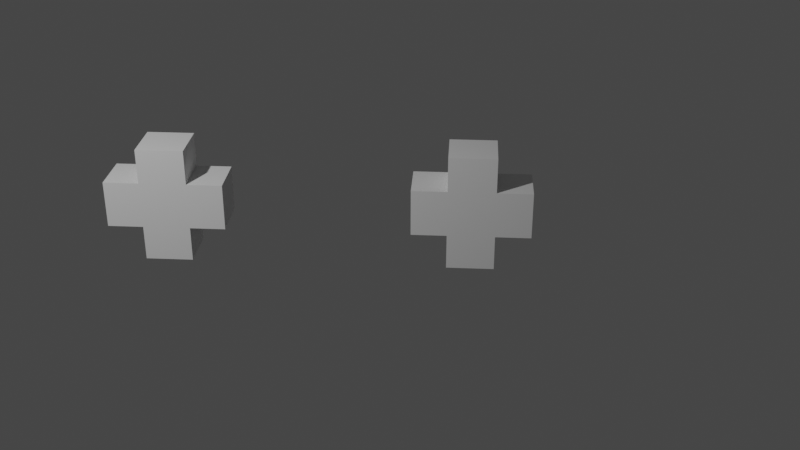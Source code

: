 # Source: bonus.blend  (saved by Blender 3.0.42; exported with 4.5.12 LTS)
import bpy
from mathutils import Matrix  # noqa: F401  (used for matrix-valued properties, if any)

bpy.ops.wm.read_factory_settings(use_empty=True)
scene = bpy.context.scene
scene.name = 'Scene'

# ---- collections
col_collection = bpy.data.collections.new('Collection'); scene.collection.children.link(col_collection)

# ---- materials (node trees are filled in below, after node groups)
mat_material = bpy.data.materials.new('Material')
mat_material.alpha_threshold = 0.0
mat_material.use_transparent_shadow = False
mat_material.line_color = (0.0, 0.0, 0.0, 1.0)

# ---- material node trees
mat_material.use_nodes = True; mat_material.node_tree.nodes.clear()
_N = mat_material.node_tree.nodes; _L = mat_material.node_tree.links
n0 = _N.new('ShaderNodeOutputMaterial'); n0.name = 'Material Output'; n0.location = (300, 300)
n1 = _N.new('ShaderNodeBsdfPrincipled'); n1.name = 'Principled BSDF'; n1.location = (10, 300)
n1.distribution = 'GGX'
n1.subsurface_method = 'RANDOM_WALK_SKIN'
n1.inputs[2].default_value = 0.4
n1.inputs[3].default_value = 1.45
n1.inputs[27].default_value = (0.0, 0.0, 0.0, 1.0)
n1.inputs[28].default_value = 1.0
_L.new(n1.outputs[0], n0.inputs[0])
n0.is_active_output = True

# ---- world
world_world = bpy.data.worlds.new('World'); scene.world = world_world
world_world.use_nodes = True; world_world.node_tree.nodes.clear()
_N = world_world.node_tree.nodes; _L = world_world.node_tree.links
n0 = _N.new('ShaderNodeOutputWorld'); n0.name = 'World Output'; n0.location = (300, 300)
n1 = _N.new('ShaderNodeBackground'); n1.name = 'Background'; n1.location = (10, 300)
n1.inputs[0].default_value = (0.05088, 0.05088, 0.05088, 1.0)
_L.new(n1.outputs[0], n0.inputs[0])
n0.is_active_output = True
world_world.color = (0.05088, 0.05088, 0.05088)
world_world.use_sun_shadow = False
world_world.sun_shadow_jitter_overblur = 0.0

# ---- cameras
cam_camera = bpy.data.cameras.new('Camera')
cam_camera.clip_end = 100.0
cam_camera.ortho_scale = 7.314

# ---- lights
light_light = bpy.data.lights.new('Light', 'POINT')
light_light.transmission_factor = 0.0
light_light.energy = 1000.0
light_light.shadow_soft_size = 0.1
light_light.shadow_maximum_resolution = 0.006
light_light.use_absolute_resolution = True

# ---- meshes
me_cube = bpy.data.meshes.new('Cube')
me_cube.from_pydata([(1.0, 1.0, 1.0), (1.0, 1.0, -1.0), (1.0, -1.0, 1.0), (1.0, -1.0, -1.0), (-1.0, 1.0, 1.0), (-1.0, 1.0, -1.0), (-1.0, -1.0, 1.0), (-1.0, -1.0, -1.0), (1.0, -1.0, 2.5), (-1.0, -1.0, 2.5), (1.0, 1.0, 2.5), (-1.0, 1.0, 2.5), (1.0, 2.5, -1.0), (-1.0, 2.5, -1.0), (1.0, 2.5, 1.0), (-1.0, 2.5, 1.0), (-1.0, 1.0, -2.5), (-1.0, -1.0, -2.5), (1.0, 1.0, -2.5), (1.0, -1.0, -2.5), (-1.0, -2.5, -1.0), (-1.0, -2.5, 1.0), (1.0, -2.5, 1.0), (1.0, -2.5, -1.0)], [], [(4, 6, 9, 11), (6, 7, 20, 21), (7, 6, 4, 5), (5, 1, 18, 16), (1, 0, 2, 3), (5, 4, 15, 13), (10, 11, 9, 8), (2, 0, 10, 8), (0, 4, 11, 10), (6, 2, 8, 9), (13, 15, 14, 12), (1, 5, 13, 12), (4, 0, 14, 15), (0, 1, 12, 14), (16, 18, 19, 17), (3, 7, 17, 19), (7, 5, 16, 17), (1, 3, 19, 18), (23, 22, 21, 20), (7, 3, 23, 20), (2, 6, 21, 22), (3, 2, 22, 23)])
_uv = me_cube.uv_layers.new(name='UVMap')
_uv.uv.foreach_set('vector', [0.625, 0.25, 0.625, 0.0, 0.625, 0.0, 0.625, 0.25, 0.625, 0.0, 0.375, 0.0, 0.375, 0.0, 0.625, 0.0, 0.375, 0.0, 0.625, 0.0, 0.625, 0.25, 0.375, 0.25, 0.125, 0.5, 0.375, 0.5, 0.375, 0.5, 0.125, 0.5, 0.375, 0.5, 0.625, 0.5, 0.625, 0.75, 0.375, 0.75, 0.375, 0.25, 0.625, 0.25, 0.625, 0.25, 0.375, 0.25, 0.625, 0.5, 0.875, 0.5, 0.875, 0.75, 0.625, 0.75, 0.625, 0.75, 0.625, 0.5, 0.625, 0.5, 0.625, 0.75, 0.625, 0.5, 0.625, 0.25, 0.625, 0.25, 0.625, 0.5, 0.625, 1.0, 0.625, 0.75, 0.625, 0.75, 0.625, 1.0, 0.375, 0.25, 0.625, 0.25, 0.625, 0.5, 0.375, 0.5, 0.375, 0.5, 0.125, 0.5, 0.125, 0.5, 0.375, 0.5, 0.625, 0.25, 0.625, 0.5, 0.625, 0.5, 0.625, 0.25, 0.625, 0.5, 0.375, 0.5, 0.375, 0.5, 0.625, 0.5, 0.125, 0.5, 0.375, 0.5, 0.375, 0.75, 0.125, 0.75, 0.375, 0.75, 0.375, 1.0, 0.375, 1.0, 0.375, 0.75, 0.375, 0.0, 0.375, 0.25, 0.375, 0.25, 0.375, 0.0, 0.375, 0.5, 0.375, 0.75, 0.375, 0.75, 0.375, 0.5, 0.375, 0.75, 0.625, 0.75, 0.625, 1.0, 0.375, 1.0, 0.375, 1.0, 0.375, 0.75, 0.375, 0.75, 0.375, 1.0, 0.625, 0.75, 0.625, 1.0, 0.625, 1.0, 0.625, 0.75, 0.375, 0.75, 0.625, 0.75, 0.625, 0.75, 0.375, 0.75])
me_cube.materials.append(mat_material)
me_cube.use_remesh_preserve_volume = False
me_cube.use_remesh_preserve_attributes = False
me_cube.use_mirror_vertex_groups = False
me_cube.update()
me_cube_001 = bpy.data.meshes.new('Cube.001')
me_cube_001.from_pydata([], [], [])
me_cube_001.update()
me_cube_001_1 = bpy.data.meshes.new('Cube.001')
me_cube_001_1.from_pydata([(1.0, 1.0, 1.0), (1.0, 1.0, -1.0), (1.0, -1.0, 1.0), (1.0, -1.0, -1.0), (-1.0, 1.0, 1.0), (-1.0, 1.0, -1.0), (-1.0, -1.0, 1.0), (-1.0, -1.0, -1.0), (1.0, -1.0, 2.5), (-1.0, -1.0, 2.5), (1.0, 1.0, 2.5), (-1.0, 1.0, 2.5), (1.0, 2.5, -1.0), (-1.0, 2.5, -1.0), (1.0, 2.5, 1.0), (-1.0, 2.5, 1.0), (-1.0, 1.0, -2.5), (-1.0, -1.0, -2.5), (1.0, 1.0, -2.5), (1.0, -1.0, -2.5), (-1.0, -2.5, -1.0), (-1.0, -2.5, 1.0), (1.0, -2.5, 1.0), (1.0, -2.5, -1.0)], [], [(4, 6, 9, 11), (6, 7, 20, 21), (7, 6, 4, 5), (5, 1, 18, 16), (1, 0, 2, 3), (5, 4, 15, 13), (10, 11, 9, 8), (2, 0, 10, 8), (0, 4, 11, 10), (6, 2, 8, 9), (13, 15, 14, 12), (1, 5, 13, 12), (4, 0, 14, 15), (0, 1, 12, 14), (16, 18, 19, 17), (3, 7, 17, 19), (7, 5, 16, 17), (1, 3, 19, 18), (23, 22, 21, 20), (7, 3, 23, 20), (2, 6, 21, 22), (3, 2, 22, 23)])
_uv = me_cube_001_1.uv_layers.new(name='UVMap')
_uv.uv.foreach_set('vector', [0.625, 0.25, 0.625, 0.0, 0.625, 0.0, 0.625, 0.25, 0.625, 0.0, 0.375, 0.0, 0.375, 0.0, 0.625, 0.0, 0.375, 0.0, 0.625, 0.0, 0.625, 0.25, 0.375, 0.25, 0.125, 0.5, 0.375, 0.5, 0.375, 0.5, 0.125, 0.5, 0.375, 0.5, 0.625, 0.5, 0.625, 0.75, 0.375, 0.75, 0.375, 0.25, 0.625, 0.25, 0.625, 0.25, 0.375, 0.25, 0.625, 0.5, 0.875, 0.5, 0.875, 0.75, 0.625, 0.75, 0.625, 0.75, 0.625, 0.5, 0.625, 0.5, 0.625, 0.75, 0.625, 0.5, 0.625, 0.25, 0.625, 0.25, 0.625, 0.5, 0.625, 1.0, 0.625, 0.75, 0.625, 0.75, 0.625, 1.0, 0.375, 0.25, 0.625, 0.25, 0.625, 0.5, 0.375, 0.5, 0.375, 0.5, 0.125, 0.5, 0.125, 0.5, 0.375, 0.5, 0.625, 0.25, 0.625, 0.5, 0.625, 0.5, 0.625, 0.25, 0.625, 0.5, 0.375, 0.5, 0.375, 0.5, 0.625, 0.5, 0.125, 0.5, 0.375, 0.5, 0.375, 0.75, 0.125, 0.75, 0.375, 0.75, 0.375, 1.0, 0.375, 1.0, 0.375, 0.75, 0.375, 0.0, 0.375, 0.25, 0.375, 0.25, 0.375, 0.0, 0.375, 0.5, 0.375, 0.75, 0.375, 0.75, 0.375, 0.5, 0.375, 0.75, 0.625, 0.75, 0.625, 1.0, 0.375, 1.0, 0.375, 1.0, 0.375, 0.75, 0.375, 0.75, 0.375, 1.0, 0.625, 0.75, 0.625, 1.0, 0.625, 1.0, 0.625, 0.75, 0.375, 0.75, 0.625, 0.75, 0.625, 0.75, 0.375, 0.75])
me_cube_001_1.materials.append(mat_material)
me_cube_001_1.use_remesh_preserve_volume = False
me_cube_001_1.use_remesh_preserve_attributes = False
me_cube_001_1.use_mirror_vertex_groups = False
me_cube_001_1.update()
me_cube_1 = bpy.data.meshes.new('Cube')
me_cube_1.from_pydata([], [], [])
me_cube_1.materials.append(None)
me_cube_1.update()

# ---- objects
ob_bonus_attack = bpy.data.objects.new('bonus attack', me_cube)
ob_light = bpy.data.objects.new('Light', light_light)
ob_camera = bpy.data.objects.new('Camera', cam_camera)
ob_garde = bpy.data.objects.new('garde', me_cube_001)
ob_bonus_armor = bpy.data.objects.new('bonus armor', me_cube_001_1)
ob_cube_002 = bpy.data.objects.new('Cube.002', me_cube_1)

# ---- transforms, parenting, visibility, modifiers, constraints
ob_bonus_attack.location = (0.0, 2.555, 0.8241)
ob_bonus_attack.scale = (0.25, 0.25, 0.25)
ob_bonus_attack.lock_rotations_4d = False
ob_bonus_attack.empty_display_type = 'ARROWS'
ob_bonus_attack.lineart.crease_threshold = 0.0
ob_light.location = (4.076, 1.005, 5.904)
ob_light.rotation_euler = (0.6503, 0.05522, 1.866)
ob_light.lock_rotations_4d = False
ob_light.empty_display_type = 'ARROWS'
ob_light.color = (0.0, 0.0, 0.0, 0.0)
ob_light.lineart.crease_threshold = 0.0
ob_camera.location = (10.53, 5.69, 5.811)
ob_camera.rotation_euler = (1.109, -0.0, 1.636)
ob_camera.lock_rotations_4d = False
ob_camera.empty_display_type = 'ARROWS'
ob_camera.color = (0.0, 0.0, 0.0, 0.0)
ob_camera.display_type = 'WIRE'
ob_camera.lineart.crease_threshold = 0.0
ob_garde.parent = ob_bonus_attack
ob_garde.matrix_parent_inverse = Matrix(((4.0, -0.0, 0.0, -0.0), (-0.0, 4.0, -0.0, -10.22), (0.0, -0.0, 4.0, -3.296), (-0.0, 0.0, -0.0, 1.0)))
ob_garde.location = (0.0, 3.923, 0.6065)
ob_garde.rotation_euler = (-1.571, 0.3255, -1.571)
ob_garde.scale = (0.2692, 0.2692, 0.2692)
_m = ob_garde.modifiers.new('Mirror', 'MIRROR')
_m.use_clip = True
ob_bonus_armor.location = (0.0, 5.754, 0.8241)
ob_bonus_armor.scale = (0.25, 0.25, 0.25)
ob_bonus_armor.lock_rotations_4d = False
ob_bonus_armor.empty_display_type = 'ARROWS'
ob_bonus_armor.lineart.crease_threshold = 0.0
ob_cube_002.parent = ob_bonus_armor
ob_cube_002.matrix_parent_inverse = Matrix(((4.0, -0.0, 0.0, -0.0), (-0.0, 4.0, -0.0, -23.02), (0.0, -0.0, 4.0, -3.296), (-0.0, 0.0, -0.0, 1.0)))
ob_cube_002.location = (-0.5746, 7.42, 0.9039)
ob_cube_002.scale = (8.868, 8.868, 8.868)
ob_cube_002.lock_rotations_4d = False
ob_cube_002.empty_display_type = 'ARROWS'
ob_cube_002.lineart.crease_threshold = 0.0
_m = ob_cube_002.modifiers.new('Mirror', 'MIRROR')
_m.use_axis = (False, True, False)

# ---- collection membership
col_collection.objects.link(ob_bonus_attack)
col_collection.objects.link(ob_light)
col_collection.objects.link(ob_camera)
col_collection.objects.link(ob_garde)
col_collection.objects.link(ob_bonus_armor)
col_collection.objects.link(ob_cube_002)

# ---- scene / render settings (as saved in the file)
scene.camera = ob_camera
scene.frame_start = 1; scene.frame_end = 250; scene.frame_set(1)
scene.render.engine = 'BLENDER_EEVEE_NEXT'
scene.cycles.sampling_pattern = 'TABULATED_SOBOL'
scene.cycles.use_light_tree = False
scene.view_settings.view_transform = 'Filmic'
bpy.context.view_layer.update()
